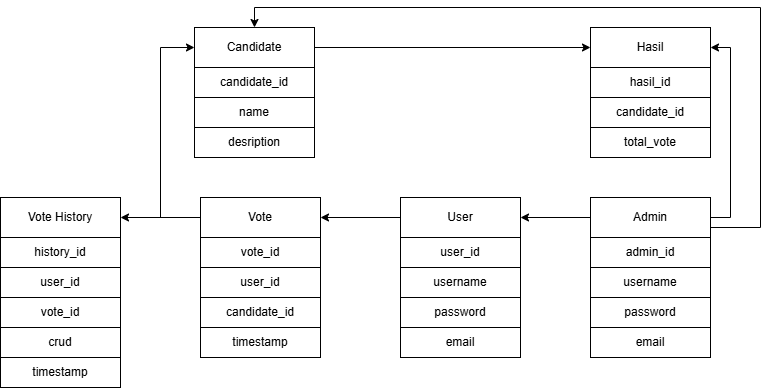

The diagram above was exported from draw.io. Its source (the exported page's mxGraphModel, read from the mxfile embedded in the PNG):
<mxGraphModel dx="1034" dy="457" grid="1" gridSize="10" guides="1" tooltips="1" connect="1" arrows="1" fold="1" page="1" pageScale="1" pageWidth="827" pageHeight="1169" math="0" shadow="0">
  <root>
    <mxCell id="0" />
    <mxCell id="1" parent="0" />
    <mxCell id="aAm64BoFEeqPT3aFC7Vo-14" value="" style="group" vertex="1" connectable="0" parent="1">
      <mxGeometry x="560" y="240" width="120" height="160" as="geometry" />
    </mxCell>
    <mxCell id="aAm64BoFEeqPT3aFC7Vo-2" value="User" style="rounded=0;whiteSpace=wrap;html=1;" vertex="1" parent="aAm64BoFEeqPT3aFC7Vo-14">
      <mxGeometry width="120" height="40" as="geometry" />
    </mxCell>
    <mxCell id="aAm64BoFEeqPT3aFC7Vo-13" value="" style="group" vertex="1" connectable="0" parent="aAm64BoFEeqPT3aFC7Vo-14">
      <mxGeometry y="40" width="120" height="120" as="geometry" />
    </mxCell>
    <mxCell id="aAm64BoFEeqPT3aFC7Vo-4" value="user_id" style="rounded=0;whiteSpace=wrap;html=1;" vertex="1" parent="aAm64BoFEeqPT3aFC7Vo-13">
      <mxGeometry width="120" height="30" as="geometry" />
    </mxCell>
    <mxCell id="aAm64BoFEeqPT3aFC7Vo-7" value="password" style="rounded=0;whiteSpace=wrap;html=1;" vertex="1" parent="aAm64BoFEeqPT3aFC7Vo-13">
      <mxGeometry y="60" width="120" height="30" as="geometry" />
    </mxCell>
    <mxCell id="aAm64BoFEeqPT3aFC7Vo-8" value="username" style="rounded=0;whiteSpace=wrap;html=1;" vertex="1" parent="aAm64BoFEeqPT3aFC7Vo-13">
      <mxGeometry y="30" width="120" height="30" as="geometry" />
    </mxCell>
    <mxCell id="aAm64BoFEeqPT3aFC7Vo-11" value="email" style="rounded=0;whiteSpace=wrap;html=1;" vertex="1" parent="aAm64BoFEeqPT3aFC7Vo-13">
      <mxGeometry y="90" width="120" height="30" as="geometry" />
    </mxCell>
    <mxCell id="aAm64BoFEeqPT3aFC7Vo-16" value="" style="group" vertex="1" connectable="0" parent="1">
      <mxGeometry x="750" y="240" width="120" height="160" as="geometry" />
    </mxCell>
    <mxCell id="aAm64BoFEeqPT3aFC7Vo-17" value="Admin" style="rounded=0;whiteSpace=wrap;html=1;" vertex="1" parent="aAm64BoFEeqPT3aFC7Vo-16">
      <mxGeometry width="120" height="40" as="geometry" />
    </mxCell>
    <mxCell id="aAm64BoFEeqPT3aFC7Vo-18" value="" style="group" vertex="1" connectable="0" parent="aAm64BoFEeqPT3aFC7Vo-16">
      <mxGeometry y="40" width="120" height="120" as="geometry" />
    </mxCell>
    <mxCell id="aAm64BoFEeqPT3aFC7Vo-19" value="admin_id" style="rounded=0;whiteSpace=wrap;html=1;" vertex="1" parent="aAm64BoFEeqPT3aFC7Vo-18">
      <mxGeometry width="120" height="30" as="geometry" />
    </mxCell>
    <mxCell id="aAm64BoFEeqPT3aFC7Vo-20" value="password" style="rounded=0;whiteSpace=wrap;html=1;" vertex="1" parent="aAm64BoFEeqPT3aFC7Vo-18">
      <mxGeometry y="60" width="120" height="30" as="geometry" />
    </mxCell>
    <mxCell id="aAm64BoFEeqPT3aFC7Vo-21" value="username" style="rounded=0;whiteSpace=wrap;html=1;" vertex="1" parent="aAm64BoFEeqPT3aFC7Vo-18">
      <mxGeometry y="30" width="120" height="30" as="geometry" />
    </mxCell>
    <mxCell id="aAm64BoFEeqPT3aFC7Vo-22" value="email" style="rounded=0;whiteSpace=wrap;html=1;" vertex="1" parent="aAm64BoFEeqPT3aFC7Vo-18">
      <mxGeometry y="90" width="120" height="30" as="geometry" />
    </mxCell>
    <mxCell id="aAm64BoFEeqPT3aFC7Vo-23" value="" style="group" vertex="1" connectable="0" parent="1">
      <mxGeometry x="360" y="240" width="120" height="160" as="geometry" />
    </mxCell>
    <mxCell id="aAm64BoFEeqPT3aFC7Vo-24" value="Vote" style="rounded=0;whiteSpace=wrap;html=1;" vertex="1" parent="aAm64BoFEeqPT3aFC7Vo-23">
      <mxGeometry width="120" height="40" as="geometry" />
    </mxCell>
    <mxCell id="aAm64BoFEeqPT3aFC7Vo-25" value="" style="group" vertex="1" connectable="0" parent="aAm64BoFEeqPT3aFC7Vo-23">
      <mxGeometry y="40" width="120" height="120" as="geometry" />
    </mxCell>
    <mxCell id="aAm64BoFEeqPT3aFC7Vo-26" value="vote_id" style="rounded=0;whiteSpace=wrap;html=1;" vertex="1" parent="aAm64BoFEeqPT3aFC7Vo-25">
      <mxGeometry width="120" height="30" as="geometry" />
    </mxCell>
    <mxCell id="aAm64BoFEeqPT3aFC7Vo-27" value="candidate_id" style="rounded=0;whiteSpace=wrap;html=1;" vertex="1" parent="aAm64BoFEeqPT3aFC7Vo-25">
      <mxGeometry y="60" width="120" height="30" as="geometry" />
    </mxCell>
    <mxCell id="aAm64BoFEeqPT3aFC7Vo-28" value="user_id" style="rounded=0;whiteSpace=wrap;html=1;" vertex="1" parent="aAm64BoFEeqPT3aFC7Vo-25">
      <mxGeometry y="30" width="120" height="30" as="geometry" />
    </mxCell>
    <mxCell id="aAm64BoFEeqPT3aFC7Vo-29" value="timestamp" style="rounded=0;whiteSpace=wrap;html=1;" vertex="1" parent="aAm64BoFEeqPT3aFC7Vo-25">
      <mxGeometry y="90" width="120" height="30" as="geometry" />
    </mxCell>
    <mxCell id="aAm64BoFEeqPT3aFC7Vo-30" value="" style="group" vertex="1" connectable="0" parent="1">
      <mxGeometry x="354" y="70" width="120" height="160" as="geometry" />
    </mxCell>
    <mxCell id="aAm64BoFEeqPT3aFC7Vo-31" value="Candidate" style="rounded=0;whiteSpace=wrap;html=1;" vertex="1" parent="aAm64BoFEeqPT3aFC7Vo-30">
      <mxGeometry width="120" height="40" as="geometry" />
    </mxCell>
    <mxCell id="aAm64BoFEeqPT3aFC7Vo-32" value="" style="group" vertex="1" connectable="0" parent="aAm64BoFEeqPT3aFC7Vo-30">
      <mxGeometry y="40" width="120" height="120" as="geometry" />
    </mxCell>
    <mxCell id="aAm64BoFEeqPT3aFC7Vo-33" value="candidate_id" style="rounded=0;whiteSpace=wrap;html=1;" vertex="1" parent="aAm64BoFEeqPT3aFC7Vo-32">
      <mxGeometry width="120" height="30" as="geometry" />
    </mxCell>
    <mxCell id="aAm64BoFEeqPT3aFC7Vo-34" value="desription" style="rounded=0;whiteSpace=wrap;html=1;" vertex="1" parent="aAm64BoFEeqPT3aFC7Vo-32">
      <mxGeometry y="60" width="120" height="30" as="geometry" />
    </mxCell>
    <mxCell id="aAm64BoFEeqPT3aFC7Vo-35" value="name" style="rounded=0;whiteSpace=wrap;html=1;" vertex="1" parent="aAm64BoFEeqPT3aFC7Vo-32">
      <mxGeometry y="30" width="120" height="30" as="geometry" />
    </mxCell>
    <mxCell id="aAm64BoFEeqPT3aFC7Vo-37" value="" style="group" vertex="1" connectable="0" parent="1">
      <mxGeometry x="750" y="70" width="120" height="160" as="geometry" />
    </mxCell>
    <mxCell id="aAm64BoFEeqPT3aFC7Vo-38" value="Hasil" style="rounded=0;whiteSpace=wrap;html=1;" vertex="1" parent="aAm64BoFEeqPT3aFC7Vo-37">
      <mxGeometry width="120" height="40" as="geometry" />
    </mxCell>
    <mxCell id="aAm64BoFEeqPT3aFC7Vo-39" value="" style="group" vertex="1" connectable="0" parent="aAm64BoFEeqPT3aFC7Vo-37">
      <mxGeometry y="40" width="120" height="120" as="geometry" />
    </mxCell>
    <mxCell id="aAm64BoFEeqPT3aFC7Vo-40" value="hasil_id" style="rounded=0;whiteSpace=wrap;html=1;" vertex="1" parent="aAm64BoFEeqPT3aFC7Vo-39">
      <mxGeometry width="120" height="30" as="geometry" />
    </mxCell>
    <mxCell id="aAm64BoFEeqPT3aFC7Vo-41" value="total_vote" style="rounded=0;whiteSpace=wrap;html=1;" vertex="1" parent="aAm64BoFEeqPT3aFC7Vo-39">
      <mxGeometry y="60" width="120" height="30" as="geometry" />
    </mxCell>
    <mxCell id="aAm64BoFEeqPT3aFC7Vo-42" value="candidate_id" style="rounded=0;whiteSpace=wrap;html=1;" vertex="1" parent="aAm64BoFEeqPT3aFC7Vo-39">
      <mxGeometry y="30" width="120" height="30" as="geometry" />
    </mxCell>
    <mxCell id="aAm64BoFEeqPT3aFC7Vo-43" style="edgeStyle=orthogonalEdgeStyle;rounded=0;orthogonalLoop=1;jettySize=auto;html=1;exitX=0;exitY=0.5;exitDx=0;exitDy=0;entryX=1;entryY=0.5;entryDx=0;entryDy=0;" edge="1" parent="1" source="aAm64BoFEeqPT3aFC7Vo-2" target="aAm64BoFEeqPT3aFC7Vo-24">
      <mxGeometry relative="1" as="geometry" />
    </mxCell>
    <mxCell id="aAm64BoFEeqPT3aFC7Vo-44" style="edgeStyle=orthogonalEdgeStyle;rounded=0;orthogonalLoop=1;jettySize=auto;html=1;exitX=0;exitY=0.5;exitDx=0;exitDy=0;entryX=1;entryY=0.5;entryDx=0;entryDy=0;" edge="1" parent="1" source="aAm64BoFEeqPT3aFC7Vo-17" target="aAm64BoFEeqPT3aFC7Vo-2">
      <mxGeometry relative="1" as="geometry" />
    </mxCell>
    <mxCell id="aAm64BoFEeqPT3aFC7Vo-53" value="" style="group" vertex="1" connectable="0" parent="1">
      <mxGeometry x="160" y="240" width="120" height="190" as="geometry" />
    </mxCell>
    <mxCell id="aAm64BoFEeqPT3aFC7Vo-46" value="Vote History" style="rounded=0;whiteSpace=wrap;html=1;" vertex="1" parent="aAm64BoFEeqPT3aFC7Vo-53">
      <mxGeometry width="120" height="40" as="geometry" />
    </mxCell>
    <mxCell id="aAm64BoFEeqPT3aFC7Vo-47" value="" style="group" vertex="1" connectable="0" parent="aAm64BoFEeqPT3aFC7Vo-53">
      <mxGeometry y="40" width="120" height="120" as="geometry" />
    </mxCell>
    <mxCell id="aAm64BoFEeqPT3aFC7Vo-48" value="history_id" style="rounded=0;whiteSpace=wrap;html=1;" vertex="1" parent="aAm64BoFEeqPT3aFC7Vo-47">
      <mxGeometry width="120" height="30" as="geometry" />
    </mxCell>
    <mxCell id="aAm64BoFEeqPT3aFC7Vo-49" value="vote_id" style="rounded=0;whiteSpace=wrap;html=1;" vertex="1" parent="aAm64BoFEeqPT3aFC7Vo-47">
      <mxGeometry y="60" width="120" height="30" as="geometry" />
    </mxCell>
    <mxCell id="aAm64BoFEeqPT3aFC7Vo-50" value="user_id" style="rounded=0;whiteSpace=wrap;html=1;" vertex="1" parent="aAm64BoFEeqPT3aFC7Vo-47">
      <mxGeometry y="30" width="120" height="30" as="geometry" />
    </mxCell>
    <mxCell id="aAm64BoFEeqPT3aFC7Vo-51" value="crud" style="rounded=0;whiteSpace=wrap;html=1;" vertex="1" parent="aAm64BoFEeqPT3aFC7Vo-47">
      <mxGeometry y="90" width="120" height="30" as="geometry" />
    </mxCell>
    <mxCell id="aAm64BoFEeqPT3aFC7Vo-52" value="timestamp" style="rounded=0;whiteSpace=wrap;html=1;" vertex="1" parent="aAm64BoFEeqPT3aFC7Vo-53">
      <mxGeometry y="160" width="120" height="30" as="geometry" />
    </mxCell>
    <mxCell id="aAm64BoFEeqPT3aFC7Vo-59" style="edgeStyle=orthogonalEdgeStyle;rounded=0;orthogonalLoop=1;jettySize=auto;html=1;exitX=1;exitY=0.75;exitDx=0;exitDy=0;entryX=0.5;entryY=0;entryDx=0;entryDy=0;" edge="1" parent="1" source="aAm64BoFEeqPT3aFC7Vo-17" target="aAm64BoFEeqPT3aFC7Vo-31">
      <mxGeometry relative="1" as="geometry">
        <Array as="points">
          <mxPoint x="920" y="270" />
          <mxPoint x="920" y="50" />
          <mxPoint x="414" y="50" />
        </Array>
      </mxGeometry>
    </mxCell>
    <mxCell id="aAm64BoFEeqPT3aFC7Vo-60" style="edgeStyle=orthogonalEdgeStyle;rounded=0;orthogonalLoop=1;jettySize=auto;html=1;exitX=1;exitY=0.5;exitDx=0;exitDy=0;entryX=1;entryY=0.5;entryDx=0;entryDy=0;" edge="1" parent="1" source="aAm64BoFEeqPT3aFC7Vo-17" target="aAm64BoFEeqPT3aFC7Vo-38">
      <mxGeometry relative="1" as="geometry" />
    </mxCell>
    <mxCell id="aAm64BoFEeqPT3aFC7Vo-61" style="edgeStyle=orthogonalEdgeStyle;rounded=0;orthogonalLoop=1;jettySize=auto;html=1;exitX=0;exitY=0.5;exitDx=0;exitDy=0;entryX=1;entryY=0.5;entryDx=0;entryDy=0;" edge="1" parent="1" source="aAm64BoFEeqPT3aFC7Vo-24" target="aAm64BoFEeqPT3aFC7Vo-46">
      <mxGeometry relative="1" as="geometry" />
    </mxCell>
    <mxCell id="aAm64BoFEeqPT3aFC7Vo-62" style="edgeStyle=orthogonalEdgeStyle;rounded=0;orthogonalLoop=1;jettySize=auto;html=1;exitX=0;exitY=0.5;exitDx=0;exitDy=0;entryX=0;entryY=0.5;entryDx=0;entryDy=0;" edge="1" parent="1" source="aAm64BoFEeqPT3aFC7Vo-24" target="aAm64BoFEeqPT3aFC7Vo-31">
      <mxGeometry relative="1" as="geometry">
        <Array as="points">
          <mxPoint x="320" y="260" />
          <mxPoint x="320" y="90" />
        </Array>
      </mxGeometry>
    </mxCell>
    <mxCell id="aAm64BoFEeqPT3aFC7Vo-63" style="edgeStyle=orthogonalEdgeStyle;rounded=0;orthogonalLoop=1;jettySize=auto;html=1;exitX=1;exitY=0.5;exitDx=0;exitDy=0;entryX=0;entryY=0.5;entryDx=0;entryDy=0;" edge="1" parent="1" source="aAm64BoFEeqPT3aFC7Vo-31" target="aAm64BoFEeqPT3aFC7Vo-38">
      <mxGeometry relative="1" as="geometry" />
    </mxCell>
  </root>
</mxGraphModel>